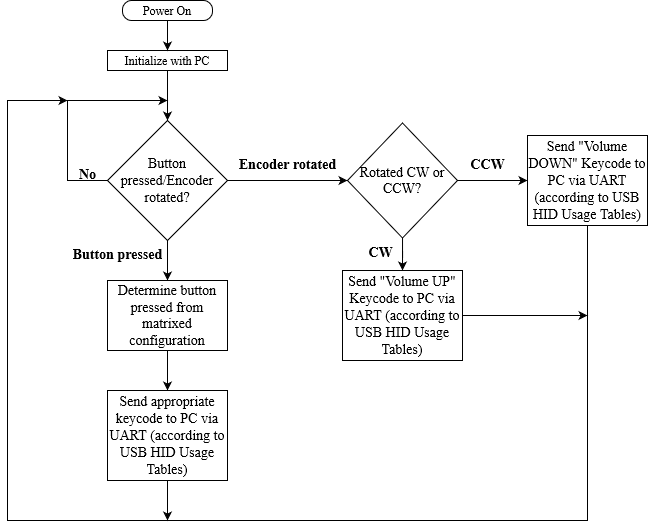

The diagram above was exported from draw.io. Its source (the exported page's mxGraphModel, read from the mxfile embedded in the PNG):
<mxGraphModel dx="1588" dy="786" grid="1" gridSize="10" guides="1" tooltips="1" connect="1" arrows="1" fold="1" page="1" pageScale="1" pageWidth="826" pageHeight="1169" background="none" math="0" shadow="0">
  <root>
    <mxCell id="0" />
    <mxCell id="1" parent="0" />
    <mxCell id="OQb1D_SxKPjoY--GrK8U-96" value="&lt;font face=&quot;Times New Roman&quot;&gt;Power On&lt;/font&gt;" style="rounded=1;whiteSpace=wrap;html=1;arcSize=45;" vertex="1" parent="1">
      <mxGeometry x="155" y="40" width="90" height="20" as="geometry" />
    </mxCell>
    <mxCell id="OQb1D_SxKPjoY--GrK8U-101" style="edgeStyle=orthogonalEdgeStyle;rounded=0;orthogonalLoop=1;jettySize=auto;html=1;fontFamily=Times New Roman;" edge="1" parent="1" source="OQb1D_SxKPjoY--GrK8U-97" target="OQb1D_SxKPjoY--GrK8U-107">
      <mxGeometry relative="1" as="geometry">
        <mxPoint x="200" y="160.0000000000001" as="targetPoint" />
      </mxGeometry>
    </mxCell>
    <mxCell id="OQb1D_SxKPjoY--GrK8U-97" value="&lt;font face=&quot;Times New Roman&quot;&gt;Initialize with PC&lt;/font&gt;" style="rounded=0;whiteSpace=wrap;html=1;" vertex="1" parent="1">
      <mxGeometry x="140" y="90" width="120" height="20" as="geometry" />
    </mxCell>
    <mxCell id="OQb1D_SxKPjoY--GrK8U-98" value="" style="endArrow=classic;html=1;rounded=0;exitX=0.5;exitY=1;exitDx=0;exitDy=0;entryX=0.5;entryY=0;entryDx=0;entryDy=0;" edge="1" parent="1" source="OQb1D_SxKPjoY--GrK8U-96" target="OQb1D_SxKPjoY--GrK8U-97">
      <mxGeometry width="50" height="50" relative="1" as="geometry">
        <mxPoint x="170" y="600" as="sourcePoint" />
        <mxPoint x="220" y="550" as="targetPoint" />
      </mxGeometry>
    </mxCell>
    <mxCell id="OQb1D_SxKPjoY--GrK8U-102" style="edgeStyle=orthogonalEdgeStyle;rounded=0;orthogonalLoop=1;jettySize=auto;html=1;fontFamily=Times New Roman;exitX=0;exitY=0.5;exitDx=0;exitDy=0;" edge="1" parent="1" source="OQb1D_SxKPjoY--GrK8U-107">
      <mxGeometry relative="1" as="geometry">
        <mxPoint x="200" y="140" as="targetPoint" />
        <mxPoint x="140" y="190.0000000000001" as="sourcePoint" />
        <Array as="points">
          <mxPoint x="100" y="220" />
          <mxPoint x="100" y="140" />
        </Array>
      </mxGeometry>
    </mxCell>
    <mxCell id="OQb1D_SxKPjoY--GrK8U-104" style="edgeStyle=orthogonalEdgeStyle;rounded=0;orthogonalLoop=1;jettySize=auto;html=1;entryX=0.5;entryY=0;entryDx=0;entryDy=0;fontFamily=Times New Roman;fontSize=14;" edge="1" parent="1" source="OQb1D_SxKPjoY--GrK8U-107" target="OQb1D_SxKPjoY--GrK8U-109">
      <mxGeometry relative="1" as="geometry">
        <mxPoint x="200" y="280.0000000000001" as="sourcePoint" />
        <mxPoint x="200" y="340" as="targetPoint" />
      </mxGeometry>
    </mxCell>
    <mxCell id="OQb1D_SxKPjoY--GrK8U-103" value="&lt;font style=&quot;font-size: 14px&quot;&gt;Button pressed&lt;/font&gt;" style="text;strokeColor=none;fillColor=none;html=1;fontSize=24;fontStyle=1;verticalAlign=middle;align=center;fontFamily=Times New Roman;" vertex="1" parent="1">
      <mxGeometry x="120" y="280" width="60" height="20" as="geometry" />
    </mxCell>
    <mxCell id="OQb1D_SxKPjoY--GrK8U-105" value="&lt;font style=&quot;font-size: 14px&quot;&gt;No&lt;/font&gt;" style="text;strokeColor=none;fillColor=none;html=1;fontSize=24;fontStyle=1;verticalAlign=middle;align=center;fontFamily=Times New Roman;" vertex="1" parent="1">
      <mxGeometry x="90" y="200" width="60" height="20" as="geometry" />
    </mxCell>
    <mxCell id="OQb1D_SxKPjoY--GrK8U-106" value="&lt;font style=&quot;font-size: 14px&quot;&gt;Encoder rotated&lt;/font&gt;" style="text;strokeColor=none;fillColor=none;html=1;fontSize=24;fontStyle=1;verticalAlign=middle;align=center;fontFamily=Times New Roman;" vertex="1" parent="1">
      <mxGeometry x="290" y="190" width="60" height="20" as="geometry" />
    </mxCell>
    <mxCell id="OQb1D_SxKPjoY--GrK8U-113" style="edgeStyle=orthogonalEdgeStyle;rounded=0;orthogonalLoop=1;jettySize=auto;html=1;exitX=1;exitY=0.5;exitDx=0;exitDy=0;entryX=0;entryY=0.5;entryDx=0;entryDy=0;fontFamily=Times New Roman;fontSize=14;" edge="1" parent="1" source="OQb1D_SxKPjoY--GrK8U-107" target="OQb1D_SxKPjoY--GrK8U-112">
      <mxGeometry relative="1" as="geometry" />
    </mxCell>
    <mxCell id="OQb1D_SxKPjoY--GrK8U-107" value="Button pressed/Encoder rotated?" style="rhombus;whiteSpace=wrap;html=1;fontFamily=Times New Roman;fontSize=14;" vertex="1" parent="1">
      <mxGeometry x="140" y="160" width="120" height="120" as="geometry" />
    </mxCell>
    <mxCell id="OQb1D_SxKPjoY--GrK8U-111" style="edgeStyle=orthogonalEdgeStyle;rounded=0;orthogonalLoop=1;jettySize=auto;html=1;entryX=0.5;entryY=0;entryDx=0;entryDy=0;fontFamily=Times New Roman;fontSize=14;" edge="1" parent="1" source="OQb1D_SxKPjoY--GrK8U-109" target="OQb1D_SxKPjoY--GrK8U-110">
      <mxGeometry relative="1" as="geometry" />
    </mxCell>
    <mxCell id="OQb1D_SxKPjoY--GrK8U-109" value="Determine button pressed from matrixed configuration" style="rounded=0;whiteSpace=wrap;html=1;fontFamily=Times New Roman;fontSize=14;" vertex="1" parent="1">
      <mxGeometry x="140" y="320" width="120" height="70" as="geometry" />
    </mxCell>
    <mxCell id="OQb1D_SxKPjoY--GrK8U-124" style="edgeStyle=orthogonalEdgeStyle;rounded=0;orthogonalLoop=1;jettySize=auto;html=1;fontFamily=Times New Roman;fontSize=14;" edge="1" parent="1" source="OQb1D_SxKPjoY--GrK8U-110">
      <mxGeometry relative="1" as="geometry">
        <mxPoint x="200" y="560" as="targetPoint" />
      </mxGeometry>
    </mxCell>
    <mxCell id="OQb1D_SxKPjoY--GrK8U-110" value="Send appropriate keycode to PC via UART (according to USB HID Usage Tables)" style="rounded=0;whiteSpace=wrap;html=1;fontFamily=Times New Roman;fontSize=14;" vertex="1" parent="1">
      <mxGeometry x="140" y="430" width="120" height="90" as="geometry" />
    </mxCell>
    <mxCell id="OQb1D_SxKPjoY--GrK8U-117" style="edgeStyle=orthogonalEdgeStyle;rounded=0;orthogonalLoop=1;jettySize=auto;html=1;entryX=0.5;entryY=0;entryDx=0;entryDy=0;fontFamily=Times New Roman;fontSize=14;" edge="1" parent="1" source="OQb1D_SxKPjoY--GrK8U-112" target="OQb1D_SxKPjoY--GrK8U-115">
      <mxGeometry relative="1" as="geometry" />
    </mxCell>
    <mxCell id="OQb1D_SxKPjoY--GrK8U-118" style="edgeStyle=orthogonalEdgeStyle;rounded=0;orthogonalLoop=1;jettySize=auto;html=1;entryX=0;entryY=0.5;entryDx=0;entryDy=0;fontFamily=Times New Roman;fontSize=14;" edge="1" parent="1" source="OQb1D_SxKPjoY--GrK8U-112" target="OQb1D_SxKPjoY--GrK8U-116">
      <mxGeometry relative="1" as="geometry" />
    </mxCell>
    <mxCell id="OQb1D_SxKPjoY--GrK8U-112" value="Rotated CW or CCW?" style="rhombus;whiteSpace=wrap;html=1;fontFamily=Times New Roman;fontSize=14;" vertex="1" parent="1">
      <mxGeometry x="380" y="162.5" width="110" height="115" as="geometry" />
    </mxCell>
    <mxCell id="OQb1D_SxKPjoY--GrK8U-114" value="&lt;font style=&quot;font-size: 14px&quot;&gt;CW&lt;/font&gt;" style="text;strokeColor=none;fillColor=none;html=1;fontSize=24;fontStyle=1;verticalAlign=middle;align=center;fontFamily=Times New Roman;" vertex="1" parent="1">
      <mxGeometry x="383" y="277.5" width="60" height="20" as="geometry" />
    </mxCell>
    <mxCell id="OQb1D_SxKPjoY--GrK8U-122" style="edgeStyle=orthogonalEdgeStyle;rounded=0;orthogonalLoop=1;jettySize=auto;html=1;fontFamily=Times New Roman;fontSize=14;" edge="1" parent="1" source="OQb1D_SxKPjoY--GrK8U-115">
      <mxGeometry relative="1" as="geometry">
        <mxPoint x="620" y="355" as="targetPoint" />
      </mxGeometry>
    </mxCell>
    <mxCell id="OQb1D_SxKPjoY--GrK8U-115" value="Send &quot;Volume UP&quot; Keycode to PC via UART (according to USB HID Usage Tables)" style="rounded=0;whiteSpace=wrap;html=1;fontFamily=Times New Roman;fontSize=14;" vertex="1" parent="1">
      <mxGeometry x="375" y="310" width="120" height="90" as="geometry" />
    </mxCell>
    <mxCell id="OQb1D_SxKPjoY--GrK8U-121" style="edgeStyle=orthogonalEdgeStyle;rounded=0;orthogonalLoop=1;jettySize=auto;html=1;fontFamily=Times New Roman;fontSize=14;" edge="1" parent="1" source="OQb1D_SxKPjoY--GrK8U-116">
      <mxGeometry relative="1" as="geometry">
        <mxPoint x="100" y="140" as="targetPoint" />
        <Array as="points">
          <mxPoint x="620" y="560" />
          <mxPoint x="40" y="560" />
          <mxPoint x="40" y="140" />
        </Array>
      </mxGeometry>
    </mxCell>
    <mxCell id="OQb1D_SxKPjoY--GrK8U-116" value="Send &quot;Volume DOWN&quot; Keycode to PC via UART (according to USB HID Usage Tables)" style="rounded=0;whiteSpace=wrap;html=1;fontFamily=Times New Roman;fontSize=14;" vertex="1" parent="1">
      <mxGeometry x="560" y="175" width="120" height="90" as="geometry" />
    </mxCell>
    <mxCell id="OQb1D_SxKPjoY--GrK8U-119" value="&lt;font style=&quot;font-size: 14px&quot;&gt;CCW&lt;/font&gt;" style="text;strokeColor=none;fillColor=none;html=1;fontSize=24;fontStyle=1;verticalAlign=middle;align=center;fontFamily=Times New Roman;" vertex="1" parent="1">
      <mxGeometry x="490" y="190" width="60" height="20" as="geometry" />
    </mxCell>
  </root>
</mxGraphModel>